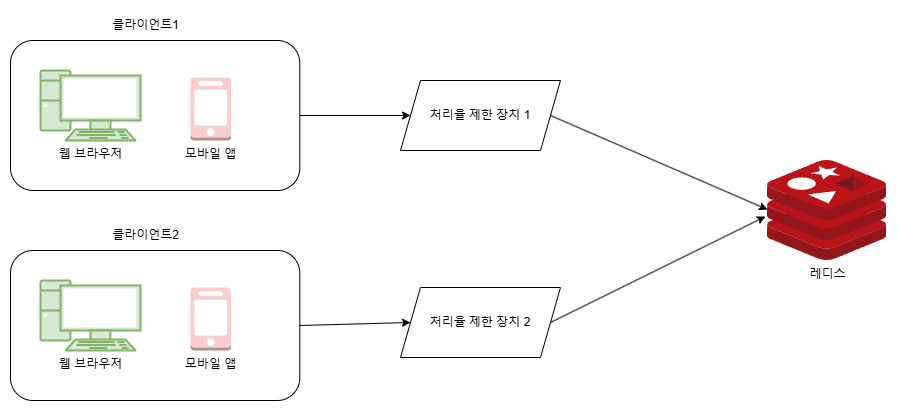

The diagram above was exported from draw.io. Its source (the exported page's mxGraphModel, read from the mxfile embedded in the PNG):
<mxGraphModel dx="1434" dy="772" grid="1" gridSize="10" guides="1" tooltips="1" connect="1" arrows="1" fold="1" page="1" pageScale="1" pageWidth="827" pageHeight="1169" math="0" shadow="0">
  <root>
    <mxCell id="0" />
    <mxCell id="1" parent="0" />
    <mxCell id="ERs2GpR1eJxvHhS6-Xw7-2" value="" style="rounded=1;whiteSpace=wrap;html=1;" vertex="1" parent="1">
      <mxGeometry x="70" y="150" width="289.29" height="150" as="geometry" />
    </mxCell>
    <mxCell id="ERs2GpR1eJxvHhS6-Xw7-3" value="&lt;font&gt;웹 브라우저&lt;/font&gt;" style="verticalAlign=top;verticalLabelPosition=bottom;labelPosition=center;align=center;html=1;outlineConnect=0;gradientDirection=north;strokeWidth=1;shape=mxgraph.networks.pc;fillColor=#d5e8d4;strokeColor=#82b366;" vertex="1" parent="1">
      <mxGeometry x="100" y="180" width="100" height="70" as="geometry" />
    </mxCell>
    <mxCell id="ERs2GpR1eJxvHhS6-Xw7-4" value="모바일 앱" style="outlineConnect=0;dashed=0;verticalLabelPosition=bottom;verticalAlign=top;align=center;html=1;shape=mxgraph.aws3.mobile_client;fillColor=#f8cecc;strokeColor=#b85450;" vertex="1" parent="1">
      <mxGeometry x="250" y="187" width="40.5" height="63" as="geometry" />
    </mxCell>
    <mxCell id="ERs2GpR1eJxvHhS6-Xw7-5" value="클라이언트1" style="text;html=1;align=center;verticalAlign=middle;resizable=0;points=[];autosize=1;strokeColor=none;fillColor=none;" vertex="1" parent="1">
      <mxGeometry x="160" y="120" width="90" height="30" as="geometry" />
    </mxCell>
    <mxCell id="ERs2GpR1eJxvHhS6-Xw7-6" value="" style="rounded=1;whiteSpace=wrap;html=1;" vertex="1" parent="1">
      <mxGeometry x="70" y="360" width="289.29" height="150" as="geometry" />
    </mxCell>
    <mxCell id="ERs2GpR1eJxvHhS6-Xw7-7" value="&lt;font&gt;웹 브라우저&lt;/font&gt;" style="verticalAlign=top;verticalLabelPosition=bottom;labelPosition=center;align=center;html=1;outlineConnect=0;gradientDirection=north;strokeWidth=1;shape=mxgraph.networks.pc;fillColor=#d5e8d4;strokeColor=#82b366;" vertex="1" parent="1">
      <mxGeometry x="100" y="390" width="100" height="70" as="geometry" />
    </mxCell>
    <mxCell id="ERs2GpR1eJxvHhS6-Xw7-8" value="모바일 앱" style="outlineConnect=0;dashed=0;verticalLabelPosition=bottom;verticalAlign=top;align=center;html=1;shape=mxgraph.aws3.mobile_client;fillColor=#f8cecc;strokeColor=#b85450;" vertex="1" parent="1">
      <mxGeometry x="250" y="397" width="40.5" height="63" as="geometry" />
    </mxCell>
    <mxCell id="ERs2GpR1eJxvHhS6-Xw7-9" value="클라이언트2" style="text;html=1;align=center;verticalAlign=middle;resizable=0;points=[];autosize=1;strokeColor=none;fillColor=none;" vertex="1" parent="1">
      <mxGeometry x="160" y="330" width="90" height="30" as="geometry" />
    </mxCell>
    <mxCell id="ERs2GpR1eJxvHhS6-Xw7-10" value="처리율 제한 장치 1" style="shape=parallelogram;perimeter=parallelogramPerimeter;whiteSpace=wrap;html=1;fixedSize=1;" vertex="1" parent="1">
      <mxGeometry x="460" y="190" width="160" height="70" as="geometry" />
    </mxCell>
    <mxCell id="ERs2GpR1eJxvHhS6-Xw7-11" value="처리율 제한 장치 2" style="shape=parallelogram;perimeter=parallelogramPerimeter;whiteSpace=wrap;html=1;fixedSize=1;" vertex="1" parent="1">
      <mxGeometry x="460" y="397" width="160" height="70" as="geometry" />
    </mxCell>
    <mxCell id="ERs2GpR1eJxvHhS6-Xw7-12" value="" style="endArrow=classic;html=1;rounded=0;exitX=1;exitY=0.5;exitDx=0;exitDy=0;entryX=0;entryY=0.5;entryDx=0;entryDy=0;" edge="1" parent="1" source="ERs2GpR1eJxvHhS6-Xw7-6" target="ERs2GpR1eJxvHhS6-Xw7-11">
      <mxGeometry width="50" height="50" relative="1" as="geometry">
        <mxPoint x="390" y="420" as="sourcePoint" />
        <mxPoint x="440" y="370" as="targetPoint" />
      </mxGeometry>
    </mxCell>
    <mxCell id="ERs2GpR1eJxvHhS6-Xw7-13" value="" style="endArrow=classic;html=1;rounded=0;exitX=1;exitY=0.5;exitDx=0;exitDy=0;entryX=0;entryY=0.5;entryDx=0;entryDy=0;" edge="1" parent="1" source="ERs2GpR1eJxvHhS6-Xw7-2" target="ERs2GpR1eJxvHhS6-Xw7-10">
      <mxGeometry width="50" height="50" relative="1" as="geometry">
        <mxPoint x="390" y="420" as="sourcePoint" />
        <mxPoint x="440" y="370" as="targetPoint" />
      </mxGeometry>
    </mxCell>
    <mxCell id="ERs2GpR1eJxvHhS6-Xw7-14" value="레디스" style="image;sketch=0;aspect=fixed;html=1;points=[];align=center;fontSize=12;image=img/lib/mscae/Cache_Redis_Product.svg;" vertex="1" parent="1">
      <mxGeometry x="827" y="270" width="119.05" height="100" as="geometry" />
    </mxCell>
    <mxCell id="ERs2GpR1eJxvHhS6-Xw7-19" value="" style="endArrow=classic;html=1;rounded=0;exitX=1;exitY=0.5;exitDx=0;exitDy=0;entryX=-0.017;entryY=0.56;entryDx=0;entryDy=0;entryPerimeter=0;" edge="1" parent="1" source="ERs2GpR1eJxvHhS6-Xw7-11" target="ERs2GpR1eJxvHhS6-Xw7-14">
      <mxGeometry width="50" height="50" relative="1" as="geometry">
        <mxPoint x="390" y="420" as="sourcePoint" />
        <mxPoint x="440" y="370" as="targetPoint" />
      </mxGeometry>
    </mxCell>
    <mxCell id="ERs2GpR1eJxvHhS6-Xw7-20" value="" style="endArrow=classic;html=1;rounded=0;exitX=1;exitY=0.5;exitDx=0;exitDy=0;entryX=0;entryY=0.49;entryDx=0;entryDy=0;entryPerimeter=0;" edge="1" parent="1" source="ERs2GpR1eJxvHhS6-Xw7-10" target="ERs2GpR1eJxvHhS6-Xw7-14">
      <mxGeometry width="50" height="50" relative="1" as="geometry">
        <mxPoint x="390" y="420" as="sourcePoint" />
        <mxPoint x="440" y="370" as="targetPoint" />
      </mxGeometry>
    </mxCell>
  </root>
</mxGraphModel>